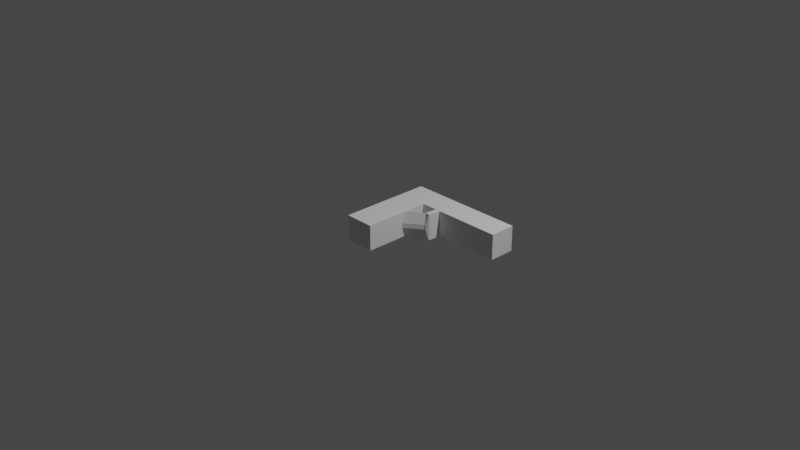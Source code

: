 # Source: pistol.blend  (saved by Blender 3.1.7; exported with 4.5.12 LTS)
import bpy
from mathutils import Matrix  # noqa: F401  (used for matrix-valued properties, if any)

bpy.ops.wm.read_factory_settings(use_empty=True)
scene = bpy.context.scene
scene.name = 'Scene'

# ---- collections
col_collection = bpy.data.collections.new('Collection'); scene.collection.children.link(col_collection)

# ---- world
world_world = bpy.data.worlds.new('World'); scene.world = world_world
world_world.use_nodes = True; world_world.node_tree.nodes.clear()
_N = world_world.node_tree.nodes; _L = world_world.node_tree.links
n0 = _N.new('ShaderNodeOutputWorld'); n0.name = 'World Output'; n0.location = (300, 300)
n1 = _N.new('ShaderNodeBackground'); n1.name = 'Background'; n1.location = (10, 300)
n1.inputs[0].default_value = (0.05088, 0.05088, 0.05088, 1.0)
_L.new(n1.outputs[0], n0.inputs[0])
n0.is_active_output = True
world_world.color = (0.05088, 0.05088, 0.05088)
world_world.use_sun_shadow = False
world_world.sun_shadow_jitter_overblur = 0.0

# ---- cameras
cam_camera = bpy.data.cameras.new('Camera')
cam_camera.clip_end = 100.0
cam_camera.ortho_scale = 7.314

# ---- lights
light_light = bpy.data.lights.new('Light', 'POINT')
light_light.transmission_factor = 0.0
light_light.energy = 1000.0
light_light.shadow_soft_size = 0.1
light_light.shadow_maximum_resolution = 0.006
light_light.use_absolute_resolution = True

# ---- meshes
me_cube_002 = bpy.data.meshes.new('Cube.002')
me_cube_002.from_pydata([(-1.0, -1.0, -1.0), (-1.0, -1.0, 1.0), (-1.0, 1.0, -1.0), (-1.0, 1.0, 1.0), (1.0, -1.0, -1.0), (1.0, -1.0, 1.0), (1.0, 1.0, -1.0), (1.0, 1.0, 1.0), (-1.346, 0.1796, -0.1796), (-1.346, -0.1796, -0.1796), (-1.346, -0.1796, 0.1796), (-1.346, 0.1796, 0.1796), (-3.21, 8.459, 1.0), (-3.21, 8.459, -1.0), (-3.556, 7.639, 0.1796), (-3.556, 7.639, -0.1796), (-9.416, 15.63, 0.9984), (-9.221, 6.116, 0.9964), (4.342, 17.89, 0.9984), (4.537, 8.376, 0.9964), (-9.416, 15.64, -0.9091), (-9.221, 6.128, -0.9111), (4.342, 17.9, -0.9091), (4.537, 8.388, -0.9111), (0.7087, 7.759, -0.9111), (0.709, 7.747, 0.9964), (4.537, 8.388, -0.9111), (4.342, 17.9, -0.9091), (-9.416, 15.64, -0.9091), (0.7087, 7.759, -0.9111), (-9.221, 6.128, -0.9111), (1.462, -28.94, 0.9888), (5.29, -28.31, 0.9888), (5.289, -28.3, -0.9187), (1.461, -28.93, -0.9187), (4.28, 20.92, 0.999), (-9.478, 18.66, 0.999), (4.28, 20.93, -0.9085), (-9.478, 18.67, -0.9085)], [], [(1, 3, 11, 10), (2, 3, 7, 6), (6, 7, 5, 4), (4, 5, 1, 0), (2, 6, 4, 0), (7, 3, 1, 5), (9, 10, 11, 8), (2, 0, 9, 8), (11, 3, 12, 14), (0, 1, 10, 9), (12, 13, 15, 14), (3, 2, 13, 12), (2, 8, 15, 13), (8, 11, 14, 15), (16, 17, 25, 19, 18), (18, 19, 23, 22), (21, 20, 28, 30), (20, 21, 17, 16), (20, 16, 36, 38), (24, 23, 33, 34), (27, 26, 29, 30, 28), (24, 25, 17, 21), (20, 22, 27, 28), (23, 24, 29, 26), (24, 21, 30, 29), (22, 23, 26, 27), (33, 32, 31, 34), (19, 25, 31, 32), (23, 19, 32, 33), (25, 24, 34, 31), (35, 37, 38, 36), (18, 22, 37, 35), (16, 18, 35, 36), (22, 20, 38, 37)])
_uv = me_cube_002.uv_layers.new(name='UVMap')
_uv.uv.foreach_set('vector', [0.875, 0.75, 0.875, 0.5, 0.875, 0.5, 0.875, 0.75, 0.375, 0.25, 0.625, 0.25, 0.625, 0.5, 0.375, 0.5, 0.375, 0.5, 0.625, 0.5, 0.625, 0.75, 0.375, 0.75, 0.375, 0.75, 0.625, 0.75, 0.625, 1.0, 0.375, 1.0, 0.125, 0.5, 0.375, 0.5, 0.375, 0.75, 0.125, 0.75, 0.625, 0.5, 0.875, 0.5, 0.875, 0.75, 0.625, 0.75, 0.375, 0.0, 0.625, 0.0, 0.625, 0.25, 0.375, 0.25, 0.125, 0.5, 0.125, 0.75, 0.125, 0.75, 0.125, 0.5, 0.875, 0.5, 0.875, 0.5, 0.875, 0.5, 0.875, 0.5, 0.375, 1.0, 0.625, 1.0, 0.625, 1.0, 0.375, 1.0, 0.625, 0.25, 0.375, 0.25, 0.375, 0.25, 0.625, 0.25, 0.625, 0.25, 0.375, 0.25, 0.375, 0.25, 0.625, 0.25, 0.125, 0.5, 0.125, 0.5, 0.125, 0.5, 0.125, 0.5, 0.375, 0.25, 0.625, 0.25, 0.625, 0.25, 0.375, 0.25, 0.375, 0.0, 0.625, 0.0, 0.625, 0.1804, 0.625, 0.25, 0.375, 0.25, 0.375, 0.25, 0.625, 0.25, 0.625, 0.5, 0.375, 0.5, 0.625, 0.75, 0.375, 0.75, 0.375, 0.75, 0.625, 0.75, 0.375, 0.75, 0.625, 0.75, 0.625, 1.0, 0.375, 1.0, 0.375, 0.75, 0.375, 1.0, 0.375, 1.0, 0.375, 0.75, 0.625, 0.5696, 0.625, 0.5, 0.625, 0.5, 0.625, 0.5696, 0.375, 0.5, 0.625, 0.5, 0.625, 0.5696, 0.625, 0.75, 0.375, 0.75, 0.625, 0.5696, 0.875, 0.5696, 0.875, 0.75, 0.625, 0.75, 0.375, 0.75, 0.375, 0.5, 0.375, 0.5, 0.375, 0.75, 0.625, 0.5, 0.625, 0.5696, 0.625, 0.5696, 0.625, 0.5, 0.625, 0.5696, 0.625, 0.75, 0.625, 0.75, 0.625, 0.5696, 0.375, 0.5, 0.625, 0.5, 0.625, 0.5, 0.375, 0.5, 0.625, 0.5, 0.875, 0.5, 0.875, 0.5696, 0.625, 0.5696, 0.625, 0.25, 0.625, 0.1804, 0.625, 0.1804, 0.625, 0.25, 0.625, 0.5, 0.625, 0.25, 0.625, 0.25, 0.625, 0.5, 0.875, 0.5696, 0.625, 0.5696, 0.625, 0.5696, 0.875, 0.5696, 0.125, 0.5, 0.375, 0.5, 0.375, 0.75, 0.125, 0.75, 0.375, 0.25, 0.375, 0.5, 0.375, 0.5, 0.375, 0.25, 0.375, 0.0, 0.375, 0.25, 0.375, 0.25, 0.375, 0.0, 0.375, 0.5, 0.375, 0.75, 0.375, 0.75, 0.375, 0.5])
me_cube_002.use_remesh_fix_poles = True
me_cube_002.use_remesh_preserve_attributes = False
me_cube_002.update()

# ---- objects
ob_light = bpy.data.objects.new('Light', light_light)
ob_camera = bpy.data.objects.new('Camera', cam_camera)
ob_cube_001 = bpy.data.objects.new('Cube.001', me_cube_002)

# ---- transforms, parenting, visibility, modifiers, constraints
ob_light.location = (4.076, 1.005, 5.904)
ob_light.rotation_euler = (0.6503, 0.05522, 1.866)
ob_light.lock_rotations_4d = False
ob_light.empty_display_type = 'ARROWS'
ob_light.color = (0.0, 0.0, 0.0, 0.0)
ob_light.lineart.crease_threshold = 0.0
ob_camera.location = (7.359, -6.926, 4.958)
ob_camera.rotation_euler = (1.109, 0.0, 0.8149)
ob_camera.lock_rotations_4d = False
ob_camera.empty_display_type = 'ARROWS'
ob_camera.color = (0.0, 0.0, 0.0, 0.0)
ob_camera.display_type = 'WIRE'
ob_camera.lineart.crease_threshold = 0.0
ob_cube_001.location = (0.32, 0.16, -0.00624)
ob_cube_001.rotation_euler = (0.0, -0.0, 1.513)
ob_cube_001.scale = (0.07308, 0.02583, 0.143)

# ---- collection membership
col_collection.objects.link(ob_light)
col_collection.objects.link(ob_camera)
col_collection.objects.link(ob_cube_001)

# ---- scene / render settings (as saved in the file)
scene.camera = ob_camera
scene.frame_start = 1; scene.frame_end = 250; scene.frame_set(1)
scene.render.engine = 'BLENDER_EEVEE_NEXT'
scene.cycles.sampling_pattern = 'TABULATED_SOBOL'
scene.cycles.use_light_tree = False
scene.view_settings.view_transform = 'Filmic'
bpy.context.view_layer.update()
